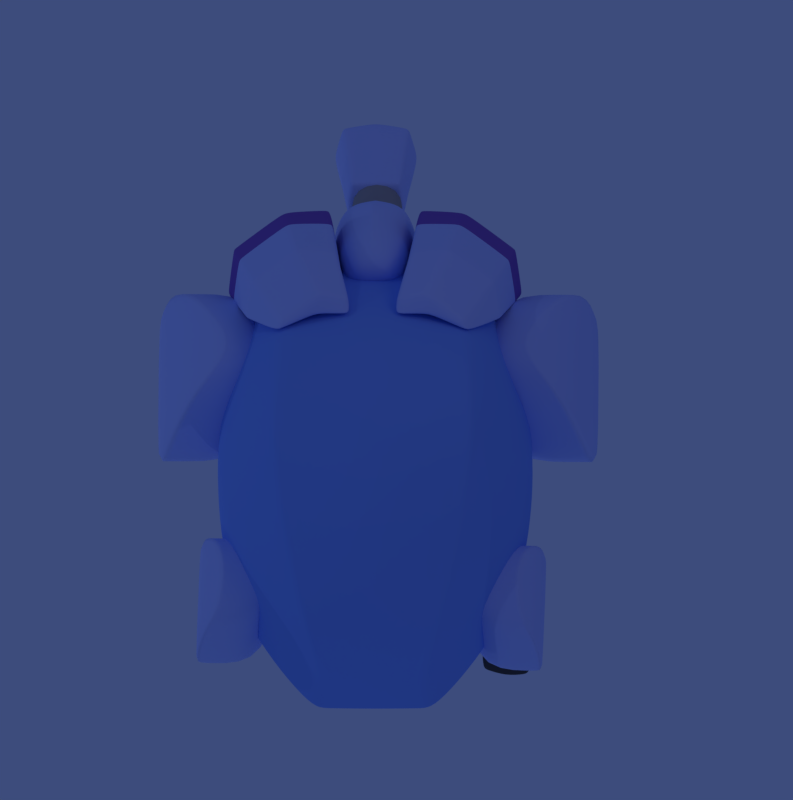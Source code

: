 # Source: sucker.blend  (saved by Blender 2.77.0; exported with 4.5.12 LTS)
import bpy
from mathutils import Matrix  # noqa: F401  (used for matrix-valued properties, if any)

bpy.ops.wm.read_factory_settings(use_empty=True)
scene = bpy.context.scene
scene.name = 'Scene'

# ---- collections
col_collection_1 = bpy.data.collections.new('Collection 1'); scene.collection.children.link(col_collection_1)

# ---- materials (node trees are filled in below, after node groups)
mat_bluepaint = bpy.data.materials.new('bluePaint')
mat_bluepaint.alpha_threshold = 0.0
mat_bluepaint.use_transparent_shadow = False
mat_bluepaint.diffuse_color = (0.2169, 0.3991, 0.9403, 1.0)
mat_bluepaint.roughness = 0.5
mat_bluepaint.specular_intensity = 0.03651
mat_material_005 = bpy.data.materials.new('Material.005')
mat_material_005.alpha_threshold = 0.0
mat_material_005.use_transparent_shadow = False
mat_material_005.diffuse_color = (0.0, 0.0, 0.0, 1.0)
mat_material_005.roughness = 0.5
mat_wheelcasings = bpy.data.materials.new('wheelCasings')
mat_wheelcasings.alpha_threshold = 0.0
mat_wheelcasings.use_transparent_shadow = False
mat_wheelcasings.diffuse_color = (0.4794, 0.5922, 1.0, 1.0)
mat_wheelcasings.roughness = 0.5
mat_wheelcasings.specular_intensity = 0.08421
mat_material = bpy.data.materials.new('Material')
mat_material.alpha_threshold = 0.0
mat_material.use_transparent_shadow = False
mat_material.diffuse_color = (0.3506, 0.3506, 0.3506, 1.0)
mat_material.roughness = 0.5
mat_eyelids = bpy.data.materials.new('eyelids')
mat_eyelids.alpha_threshold = 0.0
mat_eyelids.use_transparent_shadow = False
mat_eyelids.diffuse_color = (0.2225, 0.1218, 0.511, 1.0)
mat_eyelids.roughness = 0.5
mat_eyelids.specular_intensity = 0.4365
mat_rubber = bpy.data.materials.new('rubber')
mat_rubber.alpha_threshold = 0.0
mat_rubber.use_transparent_shadow = False
mat_rubber.diffuse_color = (0.07657, 0.07657, 0.07657, 1.0)
mat_rubber.roughness = 0.5

# ---- material node trees

# ---- world
world_world = bpy.data.worlds.new('World'); scene.world = world_world
world_world.color = (0.04667, 0.07227, 0.2016)
world_world.use_sun_shadow = False
world_world.sun_shadow_jitter_overblur = 0.0
world_world.cycles.sampling_method = 'MANUAL'
world_world.light_settings.ao_factor = 0.31

# ---- cameras
cam_camera = bpy.data.cameras.new('Camera')
cam_camera.clip_end = 100.0
cam_camera.lens = 35.0
cam_camera.sensor_width = 32.0
cam_camera.sensor_height = 18.0
cam_camera.ortho_scale = 7.314
cam_camera.dof.focus_distance = 0.0
cam_camera.dof.aperture_fstop = 128.0
cam_camera_002 = bpy.data.cameras.new('Camera.002')
cam_camera_002.type = 'ORTHO'
cam_camera_002.clip_end = 100.0
cam_camera_002.lens = 35.0
cam_camera_002.sensor_width = 32.0
cam_camera_002.sensor_height = 18.0
cam_camera_002.ortho_scale = 3.914
cam_camera_002.dof.focus_distance = 0.0
cam_camera_002.dof.aperture_fstop = 128.0

# ---- lights
light_lamp_003 = bpy.data.lights.new('Lamp.003', 'AREA')
light_lamp_003.color = (1.0, 0.7507, 0.5387)
light_lamp_003.transmission_factor = 0.0
light_lamp_003.cutoff_distance = 30.0
light_lamp_003.energy = 39.27
light_lamp_003.shadow_buffer_clip_start = 1.001
light_lamp_003.shadow_soft_size = 2.0
light_lamp_003.shadow_maximum_resolution = 0.006
light_lamp_003.use_absolute_resolution = True
light_lamp_003.shape = 'RECTANGLE'
light_lamp_003.size = 2.0
light_lamp_003.size_y = 3.0
light_point_014 = bpy.data.lights.new('Point.014', 'POINT')
light_point_014.color = (0.501, 0.6072, 1.0)
light_point_014.transmission_factor = 0.0
light_point_014.energy = 100.0
light_point_014.shadow_buffer_clip_start = 0.5
light_point_014.shadow_soft_size = 0.1
light_point_014.shadow_maximum_resolution = 0.006
light_point_014.use_absolute_resolution = True
light_point_015 = bpy.data.lights.new('Point.015', 'POINT')
light_point_015.color = (0.501, 0.6072, 1.0)
light_point_015.transmission_factor = 0.0
light_point_015.energy = 100.0
light_point_015.shadow_buffer_clip_start = 0.5
light_point_015.shadow_soft_size = 0.1
light_point_015.shadow_maximum_resolution = 0.006
light_point_015.use_absolute_resolution = True
light_point_016 = bpy.data.lights.new('Point.016', 'POINT')
light_point_016.color = (0.501, 0.6072, 1.0)
light_point_016.transmission_factor = 0.0
light_point_016.energy = 100.0
light_point_016.shadow_buffer_clip_start = 0.5
light_point_016.shadow_soft_size = 0.1
light_point_016.shadow_maximum_resolution = 0.006
light_point_016.use_absolute_resolution = True
light_point_017 = bpy.data.lights.new('Point.017', 'POINT')
light_point_017.color = (0.501, 0.6072, 1.0)
light_point_017.transmission_factor = 0.0
light_point_017.energy = 100.0
light_point_017.shadow_buffer_clip_start = 0.5
light_point_017.shadow_soft_size = 0.1
light_point_017.shadow_maximum_resolution = 0.006
light_point_017.use_absolute_resolution = True
light_point_018 = bpy.data.lights.new('Point.018', 'POINT')
light_point_018.color = (0.501, 0.6072, 1.0)
light_point_018.transmission_factor = 0.0
light_point_018.energy = 100.0
light_point_018.shadow_buffer_clip_start = 0.5
light_point_018.shadow_soft_size = 0.1
light_point_018.shadow_maximum_resolution = 0.006
light_point_018.use_absolute_resolution = True
light_point_013 = bpy.data.lights.new('Point.013', 'POINT')
light_point_013.color = (0.501, 0.6072, 1.0)
light_point_013.transmission_factor = 0.0
light_point_013.energy = 100.0
light_point_013.shadow_buffer_clip_start = 0.5
light_point_013.shadow_soft_size = 0.1
light_point_013.shadow_maximum_resolution = 0.006
light_point_013.use_absolute_resolution = True

# ---- meshes
me_cube = bpy.data.meshes.new('Cube')
me_cube.from_pydata([(0.8271, -0.6508, -0.3585), (-0.1962, -0.774, -0.3629), (0.7447, -0.5462, 0.2963), (-0.1775, -0.5187, 0.7457), (1.031, 0.0, -0.5308), (-0.1962, 0.0, -0.5679), (0.6643, 0.0, 0.5113), (-0.1775, 0.0, 0.8417), (-1.216, -0.3013, -0.4391), (-1.085, -0.3303, 0.05533), (-1.213, 0.0, -0.4358), (-1.085, 0.0, 0.09407), (0.2718, -0.774, -0.3354), (0.2357, -0.5146, 0.658), (0.2411, 0.0, 0.7994), (0.2718, 0.0, -0.5404), (-0.7246, 0.0, -0.5698), (-0.6354, 0.0, 0.6874), (-0.6354, -0.4581, 0.4552), (-0.7246, -0.6802, -0.3648), (0.7551, -0.6732, -0.1677), (-0.1712, -0.774, 0.04623), (-1.158, -0.2624, -0.2417), (-1.219, 0.0, -0.244), (0.259, -0.774, 0.046), (-0.6788, -0.6802, -0.1459), (1.035, -0.4634, -0.4056), (1.022, -0.5748, -0.09083), (1.068, 0.0, -0.5071), (1.187, 0.0, -0.05214), (1.008, -0.5843, -0.2949), (1.126, 0.0, -0.4141), (0.703, -0.5207, -0.4769), (0.8259, -0.3686, 0.2829), (-0.1962, -0.7447, -0.3708), (-0.1775, -0.4985, 0.7502), (-1.216, -0.2437, -0.441), (-1.085, -0.2716, 0.05533), (0.2411, -0.4244, 0.7161), (0.2718, -0.7447, -0.3433), (-0.7246, -0.6545, -0.3727), (-0.6354, -0.441, 0.4608), (-1.161, -0.2063, -0.2418), (1.048, -0.3601, -0.4557), (1.126, -0.3318, -0.08072), (1.156, -0.3703, -0.3294), (-1.214, 0.0, -0.4038), (0.2697, -0.774, -0.2718), (-0.717, -0.6802, -0.3284), (0.8189, -0.6462, -0.3296), (-0.192, -0.774, -0.2947), (-1.206, -0.2948, -0.4062), (1.077, 0.0, -0.4919), (1.033, -0.481, -0.3819), (1.059, -0.3618, -0.4433), (-1.207, -0.2375, -0.4078)], [], [(39, 12, 1, 34), (38, 35, 3, 13), (2, 20, 30, 27), (41, 17, 11, 37), (24, 13, 3, 21), (42, 37, 11, 23), (40, 19, 8, 36), (25, 18, 9, 22), (33, 38, 13, 2), (32, 0, 12, 39), (34, 1, 19, 40), (20, 2, 13, 24), (35, 7, 17, 41), (50, 21, 25, 48), (49, 20, 24, 47), (48, 25, 22, 51), (55, 42, 23, 46), (47, 24, 21, 50), (33, 2, 27, 44), (21, 3, 18, 25), (54, 45, 30, 53), (49, 0, 26, 53), (32, 4, 28, 43), (45, 44, 27, 30), (31, 29, 44, 45), (0, 32, 43, 26), (52, 31, 45, 54), (6, 33, 44, 29), (51, 22, 42, 55), (3, 35, 41, 18), (5, 34, 40, 16), (4, 32, 39, 15), (6, 14, 38, 33), (16, 40, 36, 10), (22, 9, 37, 42), (18, 41, 37, 9), (14, 7, 35, 38), (15, 39, 34, 5), (8, 51, 55, 36), (28, 52, 54, 43), (20, 49, 53, 30), (43, 54, 53, 26), (12, 47, 50, 1), (36, 55, 46, 10), (19, 48, 51, 8), (0, 49, 47, 12), (1, 50, 48, 19)])
me_cube.polygons.foreach_set('use_smooth', [True] * 47)
_k = {(2, 27): 0.83922, (26, 43): 0.83922, (27, 44): 0.37647, (30, 53): 0.83922, (27, 30): 0.83922, (28, 43): 0.83922, (29, 44): 0.37647, (32, 43): 0.27843, (36, 55): 0.03529, (35, 41): 0.27843, (34, 40): 0.27843, (32, 39): 0.27843, (33, 38): 0.27843, (37, 42): 0.27843, (37, 41): 0.27843, (35, 38): 0.27843, (34, 39): 0.27843, (42, 55): 0.03529}
me_cube.attributes.new('crease_edge', 'FLOAT', 'EDGE').data.foreach_set('value', [_k.get((min(e.vertices), max(e.vertices)), 0.0) for e in me_cube.edges])
me_cube.materials.append(mat_bluepaint)
me_cube.use_remesh_preserve_volume = False
me_cube.use_remesh_preserve_attributes = False
me_cube.use_mirror_vertex_groups = False
me_cube.update()
me_sphere = bpy.data.meshes.new('Sphere')
me_sphere.from_pydata([(9.335, -3.481, 0.5079), (9.147, -3.481, 0.451), (8.974, -3.481, 0.3586), (8.823, -3.481, 0.2342), (8.698, -3.481, 0.0827), (8.606, -3.481, -0.09018), (8.549, -3.481, -0.2778), (8.53, -3.481, -0.4729), (8.549, -3.481, -0.668), (8.606, -3.481, -0.8555), (8.698, -3.481, -1.028), (8.823, -3.481, -1.18), (8.974, -3.481, -1.304), (9.147, -3.481, -1.397), (9.335, -3.481, -1.454), (9.339, -3.443, 0.5079), (9.155, -3.406, 0.451), (8.985, -3.372, 0.3586), (8.836, -3.343, 0.2342), (8.714, -3.318, 0.0827), (8.624, -3.3, -0.09018), (8.568, -3.289, -0.2778), (8.549, -3.286, -0.4729), (8.568, -3.289, -0.668), (8.624, -3.3, -0.8555), (8.714, -3.318, -1.028), (8.836, -3.343, -1.18), (8.985, -3.372, -1.304), (9.155, -3.406, -1.397), (9.339, -3.443, -1.454), (9.35, -3.406, 0.5079), (9.176, -3.334, 0.451), (9.017, -3.268, 0.3586), (8.877, -3.21, 0.2342), (8.762, -3.162, 0.0827), (8.676, -3.127, -0.09018), (8.624, -3.105, -0.2778), (8.606, -3.098, -0.4729), (8.624, -3.105, -0.668), (8.676, -3.127, -0.8555), (8.762, -3.162, -1.028), (8.877, -3.21, -1.18), (9.017, -3.268, -1.304), (9.176, -3.334, -1.397), (9.35, -3.406, -1.454), (9.368, -3.372, 0.5079), (9.212, -3.268, 0.451), (9.068, -3.172, 0.3586), (8.942, -3.088, 0.2342), (8.839, -3.019, 0.0827), (8.762, -2.967, -0.09018), (8.714, -2.936, -0.2778), (8.698, -2.925, -0.4729), (8.714, -2.936, -0.668), (8.762, -2.967, -0.8555), (8.839, -3.019, -1.028), (8.942, -3.088, -1.18), (9.068, -3.172, -1.304), (9.212, -3.268, -1.397), (9.368, -3.372, -1.454), (9.392, -3.343, 0.5079), (9.259, -3.21, 0.451), (9.137, -3.088, 0.3586), (9.03, -2.981, 0.2342), (8.942, -2.893, 0.0827), (8.877, -2.827, -0.09018), (8.836, -2.787, -0.2778), (8.823, -2.774, -0.4729), (8.836, -2.787, -0.668), (8.877, -2.827, -0.8555), (8.942, -2.893, -1.028), (9.03, -2.981, -1.18), (9.137, -3.088, -1.304), (9.259, -3.21, -1.397), (9.392, -3.343, -1.454), (9.422, -3.318, 0.5079), (9.317, -3.162, 0.451), (9.221, -3.019, 0.3586), (9.137, -2.893, 0.2342), (9.068, -2.789, 0.0827), (9.017, -2.712, -0.09018), (8.985, -2.665, -0.2778), (8.974, -2.649, -0.4729), (8.985, -2.665, -0.668), (9.017, -2.712, -0.8555), (9.068, -2.789, -1.028), (9.137, -2.893, -1.18), (9.221, -3.019, -1.304), (9.317, -3.162, -1.397), (9.422, -3.318, -1.454), (9.455, -3.3, 0.5079), (9.383, -3.127, 0.451), (9.317, -2.967, 0.3586), (9.259, -2.827, 0.2342), (9.212, -2.712, 0.0827), (9.176, -2.627, -0.09018), (9.155, -2.575, -0.2778), (9.147, -2.557, -0.4729), (9.155, -2.575, -0.668), (9.176, -2.627, -0.8555), (9.212, -2.712, -1.028), (9.259, -2.827, -1.18), (9.317, -2.967, -1.304), (9.383, -3.127, -1.397), (9.455, -3.3, -1.454), (9.492, -3.289, 0.5079), (9.455, -3.105, 0.451), (9.422, -2.936, 0.3586), (9.392, -2.787, 0.2342), (9.368, -2.665, 0.0827), (9.35, -2.575, -0.09018), (9.339, -2.519, -0.2778), (9.335, -2.5, -0.4729), (9.339, -2.519, -0.668), (9.35, -2.575, -0.8555), (9.368, -2.665, -1.028), (9.392, -2.787, -1.18), (9.422, -2.936, -1.304), (9.455, -3.105, -1.397), (9.492, -3.289, -1.454), (9.53, -3.286, 0.5079), (9.53, -3.098, 0.451), (9.53, -2.925, 0.3586), (9.53, -2.774, 0.2342), (9.53, -2.649, 0.0827), (9.53, -2.557, -0.09018), (9.53, -2.5, -0.2778), (9.53, -2.481, -0.4729), (9.53, -2.5, -0.668), (9.53, -2.557, -0.8555), (9.53, -2.649, -1.028), (9.53, -2.774, -1.18), (9.53, -2.925, -1.304), (9.53, -3.098, -1.397), (9.53, -3.286, -1.454), (9.568, -3.289, 0.5079), (9.605, -3.105, 0.451), (9.638, -2.936, 0.3586), (9.668, -2.787, 0.2342), (9.692, -2.665, 0.0827), (9.71, -2.575, -0.09018), (9.721, -2.519, -0.2778), (9.725, -2.5, -0.4729), (9.721, -2.519, -0.668), (9.71, -2.575, -0.8555), (9.692, -2.665, -1.028), (9.668, -2.787, -1.18), (9.638, -2.936, -1.304), (9.605, -3.105, -1.397), (9.568, -3.289, -1.454), (9.605, -3.3, 0.5079), (9.676, -3.127, 0.451), (9.742, -2.967, 0.3586), (9.8, -2.827, 0.2342), (9.848, -2.712, 0.0827), (9.883, -2.627, -0.09018), (9.905, -2.575, -0.2778), (9.913, -2.557, -0.4729), (9.905, -2.575, -0.668), (9.883, -2.627, -0.8555), (9.848, -2.712, -1.028), (9.8, -2.827, -1.18), (9.742, -2.967, -1.304), (9.676, -3.127, -1.397), (9.605, -3.3, -1.454), (9.638, -3.318, 0.5079), (9.742, -3.162, 0.451), (9.839, -3.019, 0.3586), (9.923, -2.893, 0.2342), (9.992, -2.789, 0.0827), (10.04, -2.712, -0.09018), (10.07, -2.665, -0.2778), (10.09, -2.649, -0.4729), (10.07, -2.665, -0.668), (10.04, -2.712, -0.8555), (9.992, -2.789, -1.028), (9.923, -2.893, -1.18), (9.839, -3.019, -1.304), (9.742, -3.162, -1.397), (9.638, -3.318, -1.454), (9.668, -3.343, 0.5079), (9.8, -3.21, 0.451), (9.923, -3.088, 0.3586), (10.03, -2.981, 0.2342), (10.12, -2.893, 0.0827), (10.18, -2.827, -0.09018), (10.22, -2.787, -0.2778), (10.24, -2.774, -0.4729), (10.22, -2.787, -0.668), (10.18, -2.827, -0.8555), (10.12, -2.893, -1.028), (10.03, -2.981, -1.18), (9.923, -3.088, -1.304), (9.8, -3.21, -1.397), (9.668, -3.343, -1.454), (9.692, -3.372, 0.5079), (9.848, -3.268, 0.451), (9.992, -3.172, 0.3586), (10.12, -3.088, 0.2342), (10.22, -3.019, 0.0827), (10.3, -2.967, -0.09018), (10.35, -2.936, -0.2778), (10.36, -2.925, -0.4729), (10.35, -2.936, -0.668), (10.3, -2.967, -0.8555), (10.22, -3.019, -1.028), (10.12, -3.088, -1.18), (9.992, -3.172, -1.304), (9.848, -3.268, -1.397), (9.692, -3.372, -1.454), (9.71, -3.406, 0.5079), (9.883, -3.334, 0.451), (10.04, -3.268, 0.3586), (10.18, -3.21, 0.2342), (10.3, -3.162, 0.0827), (10.38, -3.127, -0.09018), (10.44, -3.105, -0.2778), (10.45, -3.098, -0.4729), (10.44, -3.105, -0.668), (10.38, -3.127, -0.8555), (10.3, -3.162, -1.028), (10.18, -3.21, -1.18), (10.04, -3.268, -1.304), (9.883, -3.334, -1.397), (9.71, -3.406, -1.454), (9.721, -3.443, 0.5079), (9.905, -3.406, 0.451), (10.07, -3.372, 0.3586), (10.22, -3.343, 0.2342), (10.35, -3.318, 0.0827), (10.44, -3.3, -0.09018), (10.49, -3.289, -0.2778), (10.51, -3.286, -0.4729), (10.49, -3.289, -0.668), (10.44, -3.3, -0.8555), (10.35, -3.318, -1.028), (10.22, -3.343, -1.18), (10.07, -3.372, -1.304), (9.905, -3.406, -1.397), (9.721, -3.443, -1.454), (9.725, -3.481, 0.5079), (9.913, -3.481, 0.451), (10.09, -3.481, 0.3586), (10.24, -3.481, 0.2342), (10.36, -3.481, 0.0827), (10.45, -3.481, -0.09018), (10.51, -3.481, -0.2778), (10.53, -3.481, -0.4729), (10.51, -3.481, -0.668), (10.45, -3.481, -0.8555), (10.36, -3.481, -1.028), (10.24, -3.481, -1.18), (10.09, -3.481, -1.304), (9.913, -3.481, -1.397), (9.725, -3.481, -1.454), (9.721, -3.519, 0.5079), (9.905, -3.555, 0.451), (10.07, -3.589, 0.3586), (10.22, -3.619, 0.2342), (10.35, -3.643, 0.0827), (10.44, -3.661, -0.09018), (10.49, -3.672, -0.2778), (10.51, -3.676, -0.4729), (10.49, -3.672, -0.668), (10.44, -3.661, -0.8555), (10.35, -3.643, -1.028), (10.22, -3.619, -1.18), (10.07, -3.589, -1.304), (9.905, -3.555, -1.397), (9.721, -3.519, -1.454), (9.71, -3.555, 0.5079), (9.883, -3.627, 0.451), (10.04, -3.693, 0.3586), (10.18, -3.751, 0.2342), (10.3, -3.799, 0.0827), (10.38, -3.834, -0.09018), (10.44, -3.856, -0.2778), (10.45, -3.863, -0.4729), (10.44, -3.856, -0.668), (10.38, -3.834, -0.8555), (10.3, -3.799, -1.028), (10.18, -3.751, -1.18), (10.04, -3.693, -1.304), (9.883, -3.627, -1.397), (9.71, -3.555, -1.454), (9.692, -3.589, 0.5079), (9.848, -3.693, 0.451), (9.992, -3.789, 0.3586), (10.12, -3.873, 0.2342), (10.22, -3.943, 0.0827), (10.3, -3.994, -0.09018), (10.35, -4.026, -0.2778), (10.36, -4.036, -0.4729), (10.35, -4.026, -0.668), (10.3, -3.994, -0.8555), (10.22, -3.943, -1.028), (10.12, -3.873, -1.18), (9.992, -3.789, -1.304), (9.848, -3.693, -1.397), (9.692, -3.589, -1.454), (9.668, -3.619, 0.5079), (9.8, -3.751, 0.451), (9.923, -3.873, 0.3586), (10.03, -3.981, 0.2342), (10.12, -4.069, 0.0827), (10.18, -4.134, -0.09018), (10.22, -4.174, -0.2778), (10.24, -4.188, -0.4729), (10.22, -4.174, -0.668), (10.18, -4.134, -0.8555), (10.12, -4.069, -1.028), (10.03, -3.981, -1.18), (9.923, -3.873, -1.304), (9.8, -3.751, -1.397), (9.668, -3.619, -1.454), (9.638, -3.643, 0.5079), (9.742, -3.799, 0.451), (9.839, -3.943, 0.3586), (9.923, -4.069, 0.2342), (9.992, -4.172, 0.0827), (10.04, -4.249, -0.09018), (10.07, -4.296, -0.2778), (10.09, -4.312, -0.4729), (10.07, -4.296, -0.668), (10.04, -4.249, -0.8555), (9.992, -4.172, -1.028), (9.923, -4.069, -1.18), (9.839, -3.943, -1.304), (9.742, -3.799, -1.397), (9.638, -3.643, -1.454), (9.53, -3.481, -1.473), (9.605, -3.661, 0.5079), (9.676, -3.834, 0.451), (9.742, -3.994, 0.3586), (9.8, -4.134, 0.2342), (9.848, -4.249, 0.0827), (9.883, -4.334, -0.09018), (9.905, -4.387, -0.2778), (9.913, -4.405, -0.4729), (9.905, -4.387, -0.668), (9.883, -4.334, -0.8555), (9.848, -4.249, -1.028), (9.8, -4.134, -1.18), (9.742, -3.994, -1.304), (9.676, -3.834, -1.397), (9.605, -3.661, -1.454), (9.568, -3.672, 0.5079), (9.605, -3.856, 0.451), (9.638, -4.026, 0.3586), (9.668, -4.174, 0.2342), (9.692, -4.296, 0.0827), (9.71, -4.387, -0.09018), (9.721, -4.443, -0.2778), (9.725, -4.461, -0.4729), (9.721, -4.443, -0.668), (9.71, -4.387, -0.8555), (9.692, -4.296, -1.028), (9.668, -4.174, -1.18), (9.638, -4.026, -1.304), (9.605, -3.856, -1.397), (9.568, -3.672, -1.454), (9.53, -3.676, 0.5079), (9.53, -3.863, 0.451), (9.53, -4.036, 0.3586), (9.53, -4.188, 0.2342), (9.53, -4.312, 0.0827), (9.53, -4.405, -0.09018), (9.53, -4.461, -0.2778), (9.53, -4.481, -0.4729), (9.53, -4.461, -0.668), (9.53, -4.405, -0.8555), (9.53, -4.312, -1.028), (9.53, -4.188, -1.18), (9.53, -4.036, -1.304), (9.53, -3.863, -1.397), (9.53, -3.676, -1.454), (9.492, -3.672, 0.5079), (9.455, -3.856, 0.451), (9.422, -4.026, 0.3586), (9.392, -4.174, 0.2342), (9.368, -4.296, 0.0827), (9.35, -4.387, -0.09018), (9.339, -4.443, -0.2778), (9.335, -4.461, -0.4729), (9.339, -4.443, -0.668), (9.35, -4.387, -0.8555), (9.368, -4.296, -1.028), (9.392, -4.174, -1.18), (9.422, -4.026, -1.304), (9.455, -3.856, -1.397), (9.492, -3.672, -1.454), (9.455, -3.661, 0.5079), (9.383, -3.834, 0.451), (9.317, -3.994, 0.3586), (9.259, -4.134, 0.2342), (9.212, -4.249, 0.0827), (9.176, -4.334, -0.09018), (9.155, -4.387, -0.2778), (9.147, -4.405, -0.4729), (9.155, -4.387, -0.668), (9.176, -4.334, -0.8555), (9.212, -4.249, -1.028), (9.259, -4.134, -1.18), (9.317, -3.994, -1.304), (9.383, -3.834, -1.397), (9.455, -3.661, -1.454), (9.422, -3.643, 0.5079), (9.317, -3.799, 0.451), (9.221, -3.943, 0.3586), (9.137, -4.069, 0.2342), (9.068, -4.172, 0.0827), (9.017, -4.249, -0.09018), (8.985, -4.296, -0.2778), (8.974, -4.312, -0.4729), (8.985, -4.296, -0.668), (9.017, -4.249, -0.8555), (9.068, -4.172, -1.028), (9.137, -4.069, -1.18), (9.221, -3.943, -1.304), (9.317, -3.799, -1.397), (9.422, -3.643, -1.454), (9.392, -3.619, 0.5079), (9.259, -3.751, 0.451), (9.137, -3.873, 0.3586), (9.03, -3.981, 0.2342), (8.942, -4.069, 0.0827), (8.877, -4.134, -0.09018), (8.836, -4.174, -0.2778), (8.823, -4.188, -0.4729), (8.836, -4.174, -0.668), (8.877, -4.134, -0.8555), (8.942, -4.069, -1.028), (9.03, -3.981, -1.18), (9.137, -3.873, -1.304), (9.259, -3.751, -1.397), (9.392, -3.619, -1.454), (9.368, -3.589, 0.5079), (9.212, -3.693, 0.451), (9.068, -3.789, 0.3586), (8.942, -3.873, 0.2342), (8.839, -3.943, 0.0827), (8.762, -3.994, -0.09018), (8.714, -4.026, -0.2778), (8.698, -4.036, -0.4729), (8.714, -4.026, -0.668), (8.762, -3.994, -0.8555), (8.839, -3.943, -1.028), (8.942, -3.873, -1.18), (9.068, -3.789, -1.304), (9.212, -3.693, -1.397), (9.368, -3.589, -1.454), (9.53, -3.481, 0.5271), (9.35, -3.555, 0.5079), (9.176, -3.627, 0.451), (9.017, -3.693, 0.3586), (8.877, -3.751, 0.2342), (8.762, -3.799, 0.0827), (8.676, -3.834, -0.09018), (8.624, -3.856, -0.2778), (8.606, -3.863, -0.4729), (8.624, -3.856, -0.668), (8.676, -3.834, -0.8555), (8.762, -3.799, -1.028), (8.877, -3.751, -1.18), (9.017, -3.693, -1.304), (9.176, -3.627, -1.397), (9.35, -3.555, -1.454), (9.339, -3.519, 0.5079), (9.155, -3.555, 0.451), (8.985, -3.589, 0.3586), (8.836, -3.619, 0.2342), (8.714, -3.643, 0.0827), (8.624, -3.661, -0.09018), (8.568, -3.672, -0.2778), (8.549, -3.676, -0.4729), (8.568, -3.672, -0.668), (8.624, -3.661, -0.8555), (8.714, -3.643, -1.028), (8.836, -3.619, -1.18), (8.985, -3.589, -1.304), (9.155, -3.555, -1.397), (9.339, -3.519, -1.454)], [], [(4, 3, 18, 19), (12, 11, 26, 27), (5, 4, 19, 20), (13, 12, 27, 28), (6, 5, 20, 21), (14, 13, 28, 29), (7, 6, 21, 22), (0, 451, 15), (330, 14, 29), (8, 7, 22, 23), (1, 0, 15, 16), (9, 8, 23, 24), (2, 1, 16, 17), (10, 9, 24, 25), (3, 2, 17, 18), (11, 10, 25, 26), (25, 24, 39, 40), (18, 17, 32, 33), (26, 25, 40, 41), (19, 18, 33, 34), (27, 26, 41, 42), (20, 19, 34, 35), (28, 27, 42, 43), (21, 20, 35, 36), (29, 28, 43, 44), (22, 21, 36, 37), (15, 451, 30), (330, 29, 44), (23, 22, 37, 38), (16, 15, 30, 31), (24, 23, 38, 39), (17, 16, 31, 32), (44, 43, 58, 59), (37, 36, 51, 52), (30, 451, 45), (330, 44, 59), (38, 37, 52, 53), (31, 30, 45, 46), (39, 38, 53, 54), (32, 31, 46, 47), (40, 39, 54, 55), (33, 32, 47, 48), (41, 40, 55, 56), (34, 33, 48, 49), (42, 41, 56, 57), (35, 34, 49, 50), (43, 42, 57, 58), (36, 35, 50, 51), (56, 55, 70, 71), (49, 48, 63, 64), (57, 56, 71, 72), (50, 49, 64, 65), (58, 57, 72, 73), (51, 50, 65, 66), (59, 58, 73, 74), (52, 51, 66, 67), (45, 451, 60), (330, 59, 74), (53, 52, 67, 68), (46, 45, 60, 61), (54, 53, 68, 69), (47, 46, 61, 62), (55, 54, 69, 70), (48, 47, 62, 63), (60, 451, 75), (330, 74, 89), (68, 67, 82, 83), (61, 60, 75, 76), (69, 68, 83, 84), (62, 61, 76, 77), (70, 69, 84, 85), (63, 62, 77, 78), (71, 70, 85, 86), (64, 63, 78, 79), (72, 71, 86, 87), (65, 64, 79, 80), (73, 72, 87, 88), (66, 65, 80, 81), (74, 73, 88, 89), (67, 66, 81, 82), (79, 78, 93, 94), (87, 86, 101, 102), (80, 79, 94, 95), (88, 87, 102, 103), (81, 80, 95, 96), (89, 88, 103, 104), (82, 81, 96, 97), (75, 451, 90), (330, 89, 104), (83, 82, 97, 98), (76, 75, 90, 91), (84, 83, 98, 99), (77, 76, 91, 92), (85, 84, 99, 100), (78, 77, 92, 93), (86, 85, 100, 101), (98, 97, 112, 113), (91, 90, 105, 106), (99, 98, 113, 114), (92, 91, 106, 107), (100, 99, 114, 115), (93, 92, 107, 108), (101, 100, 115, 116), (94, 93, 108, 109), (102, 101, 116, 117), (95, 94, 109, 110), (103, 102, 117, 118), (96, 95, 110, 111), (104, 103, 118, 119), (97, 96, 111, 112), (90, 451, 105), (330, 104, 119), (117, 116, 131, 132), (110, 109, 124, 125), (118, 117, 132, 133), (111, 110, 125, 126), (119, 118, 133, 134), (112, 111, 126, 127), (105, 451, 120), (330, 119, 134), (113, 112, 127, 128), (106, 105, 120, 121), (114, 113, 128, 129), (107, 106, 121, 122), (115, 114, 129, 130), (108, 107, 122, 123), (116, 115, 130, 131), (109, 108, 123, 124), (121, 120, 135, 136), (129, 128, 143, 144), (122, 121, 136, 137), (130, 129, 144, 145), (123, 122, 137, 138), (131, 130, 145, 146), (124, 123, 138, 139), (132, 131, 146, 147), (125, 124, 139, 140), (133, 132, 147, 148), (126, 125, 140, 141), (134, 133, 148, 149), (127, 126, 141, 142), (120, 451, 135), (330, 134, 149), (128, 127, 142, 143), (140, 139, 154, 155), (148, 147, 162, 163), (141, 140, 155, 156), (149, 148, 163, 164), (142, 141, 156, 157), (135, 451, 150), (330, 149, 164), (143, 142, 157, 158), (136, 135, 150, 151), (144, 143, 158, 159), (137, 136, 151, 152), (145, 144, 159, 160), (138, 137, 152, 153), (146, 145, 160, 161), (139, 138, 153, 154), (147, 146, 161, 162), (159, 158, 173, 174), (152, 151, 166, 167), (160, 159, 174, 175), (153, 152, 167, 168), (161, 160, 175, 176), (154, 153, 168, 169), (162, 161, 176, 177), (155, 154, 169, 170), (163, 162, 177, 178), (156, 155, 170, 171), (164, 163, 178, 179), (157, 156, 171, 172), (150, 451, 165), (330, 164, 179), (158, 157, 172, 173), (151, 150, 165, 166), (178, 177, 192, 193), (171, 170, 185, 186), (179, 178, 193, 194), (172, 171, 186, 187), (165, 451, 180), (330, 179, 194), (173, 172, 187, 188), (166, 165, 180, 181), (174, 173, 188, 189), (167, 166, 181, 182), (175, 174, 189, 190), (168, 167, 182, 183), (176, 175, 190, 191), (169, 168, 183, 184), (177, 176, 191, 192), (170, 169, 184, 185), (190, 189, 204, 205), (183, 182, 197, 198), (191, 190, 205, 206), (184, 183, 198, 199), (192, 191, 206, 207), (185, 184, 199, 200), (193, 192, 207, 208), (186, 185, 200, 201), (194, 193, 208, 209), (187, 186, 201, 202), (180, 451, 195), (330, 194, 209), (188, 187, 202, 203), (181, 180, 195, 196), (189, 188, 203, 204), (182, 181, 196, 197), (209, 208, 223, 224), (202, 201, 216, 217), (195, 451, 210), (330, 209, 224), (203, 202, 217, 218), (196, 195, 210, 211), (204, 203, 218, 219), (197, 196, 211, 212), (205, 204, 219, 220), (198, 197, 212, 213), (206, 205, 220, 221), (199, 198, 213, 214), (207, 206, 221, 222), (200, 199, 214, 215), (208, 207, 222, 223), (201, 200, 215, 216), (213, 212, 227, 228), (221, 220, 235, 236), (214, 213, 228, 229), (222, 221, 236, 237), (215, 214, 229, 230), (223, 222, 237, 238), (216, 215, 230, 231), (224, 223, 238, 239), (217, 216, 231, 232), (210, 451, 225), (330, 224, 239), (218, 217, 232, 233), (211, 210, 225, 226), (219, 218, 233, 234), (212, 211, 226, 227), (220, 219, 234, 235), (232, 231, 246, 247), (225, 451, 240), (330, 239, 254), (233, 232, 247, 248), (226, 225, 240, 241), (234, 233, 248, 249), (227, 226, 241, 242), (235, 234, 249, 250), (228, 227, 242, 243), (236, 235, 250, 251), (229, 228, 243, 244), (237, 236, 251, 252), (230, 229, 244, 245), (238, 237, 252, 253), (231, 230, 245, 246), (239, 238, 253, 254), (251, 250, 265, 266), (244, 243, 258, 259), (252, 251, 266, 267), (245, 244, 259, 260), (253, 252, 267, 268), (246, 245, 260, 261), (254, 253, 268, 269), (247, 246, 261, 262), (240, 451, 255), (330, 254, 269), (248, 247, 262, 263), (241, 240, 255, 256), (249, 248, 263, 264), (242, 241, 256, 257), (250, 249, 264, 265), (243, 242, 257, 258), (255, 451, 270), (330, 269, 284), (263, 262, 277, 278), (256, 255, 270, 271), (264, 263, 278, 279), (257, 256, 271, 272), (265, 264, 279, 280), (258, 257, 272, 273), (266, 265, 280, 281), (259, 258, 273, 274), (267, 266, 281, 282), (260, 259, 274, 275), (268, 267, 282, 283), (261, 260, 275, 276), (269, 268, 283, 284), (262, 261, 276, 277), (274, 273, 288, 289), (282, 281, 296, 297), (275, 274, 289, 290), (283, 282, 297, 298), (276, 275, 290, 291), (284, 283, 298, 299), (277, 276, 291, 292), (270, 451, 285), (330, 284, 299), (278, 277, 292, 293), (271, 270, 285, 286), (279, 278, 293, 294), (272, 271, 286, 287), (280, 279, 294, 295), (273, 272, 287, 288), (281, 280, 295, 296), (293, 292, 307, 308), (286, 285, 300, 301), (294, 293, 308, 309), (287, 286, 301, 302), (295, 294, 309, 310), (288, 287, 302, 303), (296, 295, 310, 311), (289, 288, 303, 304), (297, 296, 311, 312), (290, 289, 304, 305), (298, 297, 312, 313), (291, 290, 305, 306), (299, 298, 313, 314), (292, 291, 306, 307), (285, 451, 300), (330, 299, 314), (312, 311, 326, 327), (305, 304, 319, 320), (313, 312, 327, 328), (306, 305, 320, 321), (314, 313, 328, 329), (307, 306, 321, 322), (300, 451, 315), (330, 314, 329), (308, 307, 322, 323), (301, 300, 315, 316), (309, 308, 323, 324), (302, 301, 316, 317), (310, 309, 324, 325), (303, 302, 317, 318), (311, 310, 325, 326), (304, 303, 318, 319), (324, 323, 339, 340), (317, 316, 332, 333), (325, 324, 340, 341), (318, 317, 333, 334), (326, 325, 341, 342), (319, 318, 334, 335), (327, 326, 342, 343), (320, 319, 335, 336), (328, 327, 343, 344), (321, 320, 336, 337), (329, 328, 344, 345), (322, 321, 337, 338), (315, 451, 331), (330, 329, 345), (323, 322, 338, 339), (316, 315, 331, 332), (344, 343, 358, 359), (337, 336, 351, 352), (345, 344, 359, 360), (338, 337, 352, 353), (331, 451, 346), (330, 345, 360), (339, 338, 353, 354), (332, 331, 346, 347), (340, 339, 354, 355), (333, 332, 347, 348), (341, 340, 355, 356), (334, 333, 348, 349), (342, 341, 356, 357), (335, 334, 349, 350), (343, 342, 357, 358), (336, 335, 350, 351), (348, 347, 362, 363), (356, 355, 370, 371), (349, 348, 363, 364), (357, 356, 371, 372), (350, 349, 364, 365), (358, 357, 372, 373), (351, 350, 365, 366), (359, 358, 373, 374), (352, 351, 366, 367), (360, 359, 374, 375), (353, 352, 367, 368), (346, 451, 361), (330, 360, 375), (354, 353, 368, 369), (347, 346, 361, 362), (355, 354, 369, 370), (367, 366, 381, 382), (375, 374, 389, 390), (368, 367, 382, 383), (361, 451, 376), (330, 375, 390), (369, 368, 383, 384), (362, 361, 376, 377), (370, 369, 384, 385), (363, 362, 377, 378), (371, 370, 385, 386), (364, 363, 378, 379), (372, 371, 386, 387), (365, 364, 379, 380), (373, 372, 387, 388), (366, 365, 380, 381), (374, 373, 388, 389), (386, 385, 400, 401), (379, 378, 393, 394), (387, 386, 401, 402), (380, 379, 394, 395), (388, 387, 402, 403), (381, 380, 395, 396), (389, 388, 403, 404), (382, 381, 396, 397), (390, 389, 404, 405), (383, 382, 397, 398), (376, 451, 391), (330, 390, 405), (384, 383, 398, 399), (377, 376, 391, 392), (385, 384, 399, 400), (378, 377, 392, 393), (405, 404, 419, 420), (398, 397, 412, 413), (391, 451, 406), (330, 405, 420), (399, 398, 413, 414), (392, 391, 406, 407), (400, 399, 414, 415), (393, 392, 407, 408), (401, 400, 415, 416), (394, 393, 408, 409), (402, 401, 416, 417), (395, 394, 409, 410), (403, 402, 417, 418), (396, 395, 410, 411), (404, 403, 418, 419), (397, 396, 411, 412), (409, 408, 423, 424), (417, 416, 431, 432), (410, 409, 424, 425), (418, 417, 432, 433), (411, 410, 425, 426), (419, 418, 433, 434), (412, 411, 426, 427), (420, 419, 434, 435), (413, 412, 427, 428), (406, 451, 421), (330, 420, 435), (414, 413, 428, 429), (407, 406, 421, 422), (415, 414, 429, 430), (408, 407, 422, 423), (416, 415, 430, 431), (428, 427, 442, 443), (421, 451, 436), (330, 435, 450), (429, 428, 443, 444), (422, 421, 436, 437), (430, 429, 444, 445), (423, 422, 437, 438), (431, 430, 445, 446), (424, 423, 438, 439), (432, 431, 446, 447), (425, 424, 439, 440), (433, 432, 447, 448), (426, 425, 440, 441), (434, 433, 448, 449), (427, 426, 441, 442), (435, 434, 449, 450), (447, 446, 462, 463), (440, 439, 455, 456), (448, 447, 463, 464), (441, 440, 456, 457), (449, 448, 464, 465), (442, 441, 457, 458), (450, 449, 465, 466), (443, 442, 458, 459), (436, 451, 452), (330, 450, 466), (444, 443, 459, 460), (437, 436, 452, 453), (445, 444, 460, 461), (438, 437, 453, 454), (446, 445, 461, 462), (439, 438, 454, 455), (330, 466, 481), (460, 459, 474, 475), (453, 452, 467, 468), (461, 460, 475, 476), (454, 453, 468, 469), (462, 461, 476, 477), (455, 454, 469, 470), (463, 462, 477, 478), (456, 455, 470, 471), (464, 463, 478, 479), (457, 456, 471, 472), (465, 464, 479, 480), (458, 457, 472, 473), (466, 465, 480, 481), (459, 458, 473, 474), (452, 451, 467), (479, 478, 11, 12), (472, 471, 4, 5), (480, 479, 12, 13), (473, 472, 5, 6), (481, 480, 13, 14), (474, 473, 6, 7), (467, 451, 0), (330, 481, 14), (475, 474, 7, 8), (468, 467, 0, 1), (476, 475, 8, 9), (469, 468, 1, 2), (477, 476, 9, 10), (470, 469, 2, 3), (478, 477, 10, 11), (471, 470, 3, 4)])
me_sphere.polygons.foreach_set('use_smooth', [True] * 512)
me_sphere.materials.append(mat_material_005)
me_sphere.use_remesh_preserve_volume = False
me_sphere.use_remesh_preserve_attributes = False
me_sphere.use_mirror_vertex_groups = False
me_sphere.update()
me_cube_010 = bpy.data.meshes.new('Cube.010')
me_cube_010.from_pydata([(-2.274, 0.1226, 0.02626), (-0.6882, 1.058, 0.06942), (0.8793, 0.009432, 0.04568), (-0.6882, -1.085, 0.06942), (-0.6882, -0.01601, -0.9164), (-0.6882, -0.01601, 1.052), (-2.225, -1.348, 0.0905), (-2.225, -0.03625, 1.294), (-2.225, 1.285, 0.0905), (-2.225, -0.03625, -1.124), (-0.6882, 0.8867, 0.9721), (0.8551, 0.9013, 0.04857), (-0.6882, 0.8867, -0.8333), (0.8551, 0.004015, 0.8747), (0.8551, -0.8928, 0.04857), (0.8551, 0.004015, -0.7735), (-0.6882, -0.9187, 0.9721), (-0.6882, -0.9187, -0.8333), (-2.167, -1.081, -0.9651), (-2.167, -1.081, 1.135), (-2.167, 1.019, -0.9651), (-2.167, 1.019, 1.135), (0.8362, -0.7863, -0.7326), (0.8362, -0.7863, 0.8391), (0.8362, 0.7853, -0.7326), (0.8362, 0.7853, 0.8391)], [], [(0, 6, 19, 7), (0, 7, 21, 8), (0, 8, 20, 9), (0, 9, 18, 6), (1, 8, 21, 10), (1, 10, 25, 11), (1, 11, 24, 12), (1, 12, 20, 8), (2, 11, 25, 13), (2, 13, 23, 14), (2, 14, 22, 15), (2, 15, 24, 11), (3, 14, 23, 16), (3, 16, 19, 6), (3, 6, 18, 17), (3, 17, 22, 14), (4, 17, 18, 9), (4, 9, 20, 12), (4, 12, 24, 15), (4, 15, 22, 17), (5, 16, 23, 13), (5, 13, 25, 10), (5, 10, 21, 7), (5, 7, 19, 16)])
me_cube_010.materials.append(mat_wheelcasings)
me_cube_010.use_remesh_preserve_volume = False
me_cube_010.use_remesh_preserve_attributes = False
me_cube_010.use_mirror_vertex_groups = False
me_cube_010.update()
me_cube_009 = bpy.data.meshes.new('Cube.009')
me_cube_009.from_pydata([(-1.025, -1.143, -1.712), (-0.785, -1.143, 0.7165), (-1.025, 1.143, -1.712), (-0.785, 1.143, 0.7165), (1.261, -1.143, -1.712), (1.501, -1.143, 0.7165), (1.261, 1.143, -1.712), (1.501, 1.143, 0.7165), (-0.8309, 0.9523, -3.613), (-0.8309, -0.9523, -3.613), (1.074, 0.9523, -3.613), (1.074, -0.9523, -3.613), (-0.4869, 0.9523, -5.378), (-0.4869, -0.9523, -5.378), (1.291, 0.9523, -4.695), (1.291, -0.9523, -4.695)], [], [(1, 3, 2, 0), (3, 7, 6, 2), (7, 5, 4, 6), (5, 1, 0, 4), (0, 2, 8, 9), (5, 7, 3, 1), (10, 11, 15, 14), (2, 6, 10, 8), (4, 0, 9, 11), (6, 4, 11, 10), (13, 12, 14, 15), (9, 8, 12, 13), (11, 9, 13, 15), (8, 10, 14, 12)])
me_cube_009.polygons.foreach_set('use_smooth', [True] * 14)
me_cube_009.materials.append(mat_material)
me_cube_009.use_remesh_preserve_volume = False
me_cube_009.use_remesh_preserve_attributes = False
me_cube_009.use_mirror_vertex_groups = False
me_cube_009.update()
me_cube_008 = bpy.data.meshes.new('Cube.008')
me_cube_008.from_pydata([(-0.7426, -1.029, -0.5408), (0.7236, -0.741, 3.218), (1.355, -1.042, -0.693), (1.952, -0.741, 3.218), (-0.6704, -1.157, -0.1234), (1.541, -1.109, -0.1349), (-0.6584, -1.248, 0.5157), (1.672, -1.209, 0.5065), (1.407, -1.06, -0.5372), (-0.7224, -1.065, -0.4242), (-0.8601, 0.0, -0.6646), (1.952, 0.0, 3.218), (-0.6704, 0.0, -0.1234), (-0.6584, 0.0, 0.5157), (0.7236, 0.0, 3.218), (1.488, 0.0, -0.6507), (1.931, 0.0, 0.1107), (2.198, 0.0, 0.8295), (-0.8071, 0.0, -0.5135), (1.612, 0.0, -0.4381)], [], [(19, 8, 2, 15), (8, 9, 0, 2), (7, 6, 4, 5), (17, 7, 5, 16), (11, 3, 7, 17), (3, 1, 6, 7), (5, 4, 9, 8), (16, 5, 8, 19), (4, 12, 18, 9), (9, 18, 10, 0), (0, 10, 15, 2), (3, 11, 14, 1), (6, 13, 12, 4), (1, 14, 13, 6)])
me_cube_008.polygons.foreach_set('use_smooth', [True] * 14)
me_cube_008.materials.append(mat_wheelcasings)
me_cube_008.use_remesh_preserve_volume = False
me_cube_008.use_remesh_preserve_attributes = False
me_cube_008.use_mirror_vertex_groups = False
me_cube_008.update()
me_cube_007 = bpy.data.meshes.new('Cube.007')
me_cube_007.from_pydata([(-3.841, -1.964, -2.096), (-3.723, -1.822, -1.549), (-3.665, -0.4297, -1.321), (-3.206, -0.4452, -0.665), (4.064, -2.999, -2.972), (3.192, -2.867, -0.5484), (4.215, -0.7327, -1.422), (3.624, -0.8825, 1.166), (-0.8369, -0.7241, 0.6468), (-1.283, -0.5455, -1.295), (-1.085, -2.44, -0.5918), (-1.26, -2.574, -2.361), (-3.479, -1.102, -0.3532), (-3.656, -1.102, -1.297), (3.392, -1.84, 1.133), (4.192, -1.84, -1.718), (-0.9775, -1.548, 0.8521), (-1.219, -1.533, -1.349), (2.089, -0.828, 0.9874), (2.233, -2.853, -2.762), (2.324, -0.6683, -1.378), (1.721, -2.72, -0.5633), (1.889, -1.739, 1.037), (2.331, -1.734, -1.591)], [], [(12, 3, 2, 13), (18, 7, 6, 20), (14, 5, 4, 15), (10, 1, 0, 11), (23, 20, 6, 15), (16, 8, 3, 12), (22, 18, 8, 16), (13, 2, 9, 17), (21, 10, 11, 19), (3, 8, 9, 2), (0, 13, 17, 11), (21, 22, 16, 10), (10, 16, 12, 1), (19, 23, 15, 4), (7, 14, 15, 6), (1, 12, 13, 0), (11, 17, 23, 19), (5, 14, 22, 21), (5, 21, 19, 4), (14, 7, 18, 22), (17, 9, 20, 23), (8, 18, 20, 9)])
me_cube_007.polygons.foreach_set('use_smooth', [True] * 22)
me_cube_007.polygons.foreach_set('material_index', [1, 0, 0, 1, 0, 1, 1, 1, 1, 1, 1, 1, 1, 0, 0, 1, 1, 0, 0, 0, 1, 1])
me_cube_007.materials.append(mat_eyelids)
me_cube_007.materials.append(mat_wheelcasings)
me_cube_007.use_remesh_preserve_volume = False
me_cube_007.use_remesh_preserve_attributes = False
me_cube_007.use_mirror_vertex_groups = False
me_cube_007.update()
me_cube_005 = bpy.data.meshes.new('Cube.005')
me_cube_005.from_pydata([(-3.093, -4.051, -1.901), (-2.246, -3.323, -1.901), (-1.399, -4.051, -1.901), (-2.246, -4.783, -1.901), (-2.246, -4.051, -2.748), (-2.246, -4.051, -1.054), (-2.996, -4.75, -1.901), (-2.881, -4.051, -1.266), (-2.996, -3.353, -1.901), (-2.881, -4.051, -2.536), (-2.246, -3.353, -1.151), (-1.496, -3.353, -1.901), (-2.246, -3.353, -2.651), (-1.611, -4.051, -1.266), (-1.496, -4.75, -1.901), (-1.611, -4.051, -2.536), (-2.246, -4.75, -1.151), (-2.246, -4.75, -2.651), (-2.801, -4.725, -2.456), (-2.801, -4.725, -1.345), (-2.801, -3.376, -2.456), (-2.801, -3.376, -1.345), (-1.69, -4.725, -2.456), (-1.69, -4.725, -1.345), (-1.69, -3.376, -2.456), (-1.69, -3.376, -1.345), (-3.041, -4.623, -1.901), (-1.45, -4.623, -1.901), (-2.246, -4.623, -2.696), (-2.246, -4.623, -1.105), (-2.837, -4.602, -1.31), (-2.837, -4.602, -2.492), (-1.655, -4.602, -1.31), (-1.655, -4.602, -2.492), (-3.017, -3.508, -1.901), (-1.474, -3.508, -1.901), (-2.246, -3.508, -2.672), (-2.246, -3.508, -1.129), (-2.819, -3.526, -1.328), (-2.819, -3.526, -2.474), (-1.672, -3.526, -1.328), (-1.672, -3.526, -2.474)], [], [(26, 6, 19, 30), (34, 38, 21, 8), (34, 8, 20, 39), (26, 31, 18, 6), (1, 8, 21, 10), (1, 10, 25, 11), (1, 11, 24, 12), (1, 12, 20, 8), (35, 11, 25, 40), (27, 32, 23, 14), (27, 14, 22, 33), (35, 41, 24, 11), (3, 14, 23, 16), (3, 16, 19, 6), (3, 6, 18, 17), (3, 17, 22, 14), (28, 17, 18, 31), (36, 39, 20, 12), (36, 12, 24, 41), (28, 33, 22, 17), (29, 16, 23, 32), (37, 40, 25, 10), (37, 10, 21, 38), (29, 30, 19, 16), (5, 7, 30, 29), (5, 29, 32, 13), (4, 15, 33, 28), (4, 28, 31, 9), (2, 27, 33, 15), (2, 13, 32, 27), (0, 9, 31, 26), (0, 26, 30, 7), (5, 37, 38, 7), (5, 13, 40, 37), (4, 36, 41, 15), (4, 9, 39, 36), (2, 15, 41, 35), (2, 35, 40, 13), (0, 34, 39, 9), (0, 7, 38, 34)])
me_cube_005.polygons.foreach_set('use_smooth', [True] * 40)
me_cube_005.materials.append(mat_rubber)
me_cube_005.use_remesh_preserve_volume = False
me_cube_005.use_remesh_preserve_attributes = False
me_cube_005.use_mirror_vertex_groups = False
me_cube_005.update()
me_cube_004 = bpy.data.meshes.new('Cube.004')
me_cube_004.from_pydata([(-4.668, -4.283, -1.274), (-4.23, -3.744, -0.5764), (-4.668, -2.47, -1.274), (-4.23, -2.47, -0.5764), (-1.899, -4.283, -1.099), (-2.703, -3.744, -0.2593), (-1.899, -2.47, -1.099), (-2.703, -2.47, -0.2593), (-4.931, -4.47, -2.256), (-4.931, -2.47, -2.256), (-1.605, -4.47, -2.424), (-1.605, -2.47, -2.424), (-4.981, -4.347, -2.79), (-4.981, -2.47, -2.79), (-1.876, -4.347, -2.899), (-1.876, -2.47, -2.899), (-4.23, -3.614, -0.5764), (-4.668, -4.099, -1.274), (-2.703, -3.614, -0.2593), (-1.899, -4.099, -1.099), (-4.931, -4.266, -2.256), (-1.605, -4.266, -2.424), (-4.981, -4.156, -2.79), (-1.876, -4.156, -2.899)], [], [(16, 3, 2, 17), (3, 7, 6, 2), (18, 5, 4, 19), (5, 1, 0, 4), (4, 0, 8, 10), (18, 7, 3, 16), (21, 10, 14, 23), (19, 4, 10, 21), (17, 2, 9, 20), (2, 6, 11, 9), (22, 13, 15, 23), (20, 9, 13, 22), (10, 8, 12, 14), (9, 11, 15, 13), (8, 20, 22, 12), (12, 22, 23, 14), (0, 17, 20, 8), (6, 19, 21, 11), (11, 21, 23, 15), (5, 18, 16, 1), (7, 18, 19, 6), (1, 16, 17, 0)])
me_cube_004.polygons.foreach_set('use_smooth', [True] * 22)
_k = {(0, 1): 0.46667, (4, 5): 0.46667, (1, 5): 0.46667, (0, 8): 0.46667, (4, 10): 0.46667, (10, 14): 0.46667, (8, 12): 0.46667}
me_cube_004.attributes.new('crease_edge', 'FLOAT', 'EDGE').data.foreach_set('value', [_k.get((min(e.vertices), max(e.vertices)), 0.0) for e in me_cube_004.edges])
me_cube_004.materials.append(mat_wheelcasings)
me_cube_004.use_remesh_preserve_volume = False
me_cube_004.use_remesh_preserve_attributes = False
me_cube_004.use_mirror_vertex_groups = False
me_cube_004.update()
me_cube_003 = bpy.data.meshes.new('Cube.003')
me_cube_003.from_pydata([(-3.179, -3.617, -1.084), (-2.332, -2.888, -1.084), (-1.485, -3.617, -1.084), (-2.332, -4.349, -1.084), (-2.332, -3.617, -1.931), (-2.332, -3.617, -0.2372), (-3.082, -4.316, -1.084), (-2.967, -3.617, -0.4489), (-3.082, -2.918, -1.084), (-2.967, -3.617, -1.719), (-2.332, -2.918, -0.334), (-1.582, -2.918, -1.084), (-2.332, -2.918, -1.834), (-1.697, -3.617, -0.4489), (-1.582, -4.316, -1.084), (-1.697, -3.617, -1.719), (-2.332, -4.316, -0.334), (-2.332, -4.316, -1.834), (-2.888, -4.29, -1.64), (-2.888, -4.29, -0.5285), (-2.888, -2.942, -1.64), (-2.888, -2.942, -0.5285), (-1.776, -4.29, -1.64), (-1.776, -4.29, -0.5285), (-1.776, -2.942, -1.64), (-1.776, -2.942, -0.5285), (-3.127, -4.189, -1.084), (-1.537, -4.189, -1.084), (-2.332, -4.189, -1.88), (-2.332, -4.189, -0.2886), (-2.923, -4.168, -0.4931), (-2.923, -4.168, -1.675), (-1.741, -4.168, -0.4931), (-1.741, -4.168, -1.675), (-3.103, -3.073, -1.084), (-1.561, -3.073, -1.084), (-2.332, -3.073, -1.856), (-2.332, -3.073, -0.3126), (-2.905, -3.091, -0.5109), (-2.905, -3.091, -1.657), (-1.759, -3.091, -0.5109), (-1.759, -3.091, -1.657)], [], [(26, 6, 19, 30), (34, 38, 21, 8), (34, 8, 20, 39), (26, 31, 18, 6), (1, 8, 21, 10), (1, 10, 25, 11), (1, 11, 24, 12), (1, 12, 20, 8), (35, 11, 25, 40), (27, 32, 23, 14), (27, 14, 22, 33), (35, 41, 24, 11), (3, 14, 23, 16), (3, 16, 19, 6), (3, 6, 18, 17), (3, 17, 22, 14), (28, 17, 18, 31), (36, 39, 20, 12), (36, 12, 24, 41), (28, 33, 22, 17), (29, 16, 23, 32), (37, 40, 25, 10), (37, 10, 21, 38), (29, 30, 19, 16), (5, 7, 30, 29), (5, 29, 32, 13), (4, 15, 33, 28), (4, 28, 31, 9), (2, 27, 33, 15), (2, 13, 32, 27), (0, 9, 31, 26), (0, 26, 30, 7), (5, 37, 38, 7), (5, 13, 40, 37), (4, 36, 41, 15), (4, 9, 39, 36), (2, 15, 41, 35), (2, 35, 40, 13), (0, 34, 39, 9), (0, 7, 38, 34)])
me_cube_003.polygons.foreach_set('use_smooth', [True] * 40)
me_cube_003.materials.append(mat_rubber)
me_cube_003.use_remesh_preserve_volume = False
me_cube_003.use_remesh_preserve_attributes = False
me_cube_003.use_mirror_vertex_groups = False
me_cube_003.update()
me_cube_002 = bpy.data.meshes.new('Cube.002')
me_cube_002.from_pydata([(-4.592, -3.537, -1.379), (-4.309, -3.094, 0.5236), (-4.592, -1.652, -1.379), (-4.309, -1.652, 0.5236), (-1.567, -3.537, -1.132), (-2.201, -3.094, 0.4971), (-1.567, -1.652, -1.132), (-2.201, -1.652, 0.4971), (-4.003, -3.537, -1.792), (-4.003, -1.652, -1.792), (-1.959, -3.537, -1.783), (-1.959, -1.652, -1.783), (-3.735, -2.386, 0.9819), (-3.735, -1.918, 0.9819), (-3.269, -2.386, 0.9742), (-3.269, -1.918, 0.9742), (-4.309, -2.93, 0.5236), (-4.592, -3.322, -1.379), (-2.201, -2.93, 0.4971), (-1.567, -3.322, -1.132), (-4.003, -3.322, -1.792), (-1.959, -3.322, -1.783), (-3.735, -2.332, 0.9819), (-3.269, -2.332, 0.9742)], [], [(16, 3, 2, 17), (3, 7, 6, 2), (18, 5, 4, 19), (5, 1, 0, 4), (19, 4, 10, 21), (18, 7, 15, 23), (20, 9, 11, 21), (17, 2, 9, 20), (2, 6, 11, 9), (4, 0, 8, 10), (23, 15, 13, 22), (16, 1, 12, 22), (1, 5, 14, 12), (7, 3, 13, 15), (3, 16, 22, 13), (14, 23, 22, 12), (0, 17, 20, 8), (8, 20, 21, 10), (5, 18, 23, 14), (6, 19, 21, 11), (7, 18, 19, 6), (1, 16, 17, 0)])
me_cube_002.polygons.foreach_set('use_smooth', [True] * 22)
_k = {(0, 1): 0.5098, (4, 5): 0.5098, (8, 10): 0.5098, (4, 10): 0.5098, (0, 8): 0.5098, (12, 14): 0.5098, (5, 14): 0.5098, (1, 12): 0.5098}
me_cube_002.attributes.new('crease_edge', 'FLOAT', 'EDGE').data.foreach_set('value', [_k.get((min(e.vertices), max(e.vertices)), 0.0) for e in me_cube_002.edges])
me_cube_002.materials.append(mat_wheelcasings)
me_cube_002.use_remesh_preserve_volume = False
me_cube_002.use_remesh_preserve_attributes = False
me_cube_002.use_mirror_vertex_groups = False
me_cube_002.update()

# ---- objects
ob_cube = bpy.data.objects.new('Cube', me_cube)
ob_sphere = bpy.data.objects.new('Sphere', me_sphere)
ob_cube_008 = bpy.data.objects.new('Cube.008', me_cube_010)
ob_cube_007 = bpy.data.objects.new('Cube.007', me_cube_009)
ob_cube_006 = bpy.data.objects.new('Cube.006', me_cube_008)
ob_cube_001 = bpy.data.objects.new('Cube.001', me_cube_007)
ob_cube_005 = bpy.data.objects.new('Cube.005', me_cube_005)
ob_cube_004 = bpy.data.objects.new('Cube.004', me_cube_004)
ob_cube_003 = bpy.data.objects.new('Cube.003', me_cube_003)
ob_cube_002 = bpy.data.objects.new('Cube.002', me_cube_002)
ob_camera = bpy.data.objects.new('Camera', cam_camera)
ob_lamp = bpy.data.objects.new('Lamp', light_lamp_003)
ob_point_001 = bpy.data.objects.new('Point.001', light_point_014)
ob_point_002 = bpy.data.objects.new('Point.002', light_point_015)
ob_point_003 = bpy.data.objects.new('Point.003', light_point_016)
ob_point_004 = bpy.data.objects.new('Point.004', light_point_017)
ob_point_005 = bpy.data.objects.new('Point.005', light_point_018)
ob_point = bpy.data.objects.new('Point', light_point_013)
ob_camera_001 = bpy.data.objects.new('Camera.001', cam_camera_002)

# ---- transforms, parenting, visibility, modifiers, constraints
ob_cube.location = (4.39, -3.399, -2.305)
ob_cube.lock_rotations_4d = False
ob_cube.empty_display_type = 'ARROWS'
ob_cube.lineart.crease_threshold = 0.0
_m = ob_cube.modifiers.new('Mirror', 'MIRROR')
_m.use_axis = (False, True, False)
_m.use_clip = True
_m = ob_cube.modifiers.new('Subsurf', 'SUBSURF')
_m.uv_smooth = 'PRESERVE_CORNERS'
_m.levels = 3
_m.render_levels = 3
_m.show_only_control_edges = False
ob_sphere.parent = ob_cube
ob_sphere.matrix_parent_inverse = Matrix(((-0.9989, 0.04627, 0.0, 4.543), (-0.04627, -0.9989, 0.0, -3.192), (-5.96e-08, 1.863e-09, 1.0, 2.305), (0.0, 0.0, 0.0, 1.0)))
ob_sphere.location = (4.39, -3.399, -2.305)
ob_sphere.rotation_euler = (0.0, -0.0, 3.095)
ob_sphere.scale = (0.1044, 0.1044, 0.1044)
ob_sphere.lineart.crease_threshold = 0.0
_m = ob_sphere.modifiers.new('Mirror', 'MIRROR')
_m.use_axis = (False, True, False)
ob_cube_008.parent = ob_cube
ob_cube_008.matrix_parent_inverse = Matrix(((-0.9989, 0.04627, 0.0, 4.543), (-0.04627, -0.9989, 0.0, -3.192), (-5.96e-08, 1.863e-09, 1.0, 2.305), (0.0, 0.0, 0.0, 1.0)))
ob_cube_008.location = (2.708, -3.333, -2.704)
ob_cube_008.rotation_euler = (2.126e-08, 0.5288, 3.095)
ob_cube_008.scale = (-0.1615, -0.1615, -0.1615)
ob_cube_008.lineart.crease_threshold = 0.0
_m = ob_cube_008.modifiers.new('Bevel', 'BEVEL')
_m.limit_method = 'NONE'
_m.spread = 0.0
_m = ob_cube_008.modifiers.new('Subsurf', 'SUBSURF')
_m.uv_smooth = 'PRESERVE_CORNERS'
_m.levels = 3
_m.render_levels = 3
_m.show_only_control_edges = False
ob_cube_007.parent = ob_cube
ob_cube_007.matrix_parent_inverse = Matrix(((-0.9989, 0.04627, 0.0, 4.543), (-0.04627, -0.9989, 0.0, -3.192), (-5.96e-08, 1.863e-09, 1.0, 2.305), (0.0, 0.0, 0.0, 1.0)))
ob_cube_007.location = (3.233, -3.35, -2.37)
ob_cube_007.rotation_euler = (0.0, -0.9182, 3.095)
ob_cube_007.scale = (0.1352, 0.1352, 0.1352)
ob_cube_007.lineart.crease_threshold = 0.0
_m = ob_cube_007.modifiers.new('Subsurf', 'SUBSURF')
_m.uv_smooth = 'PRESERVE_CORNERS'
_m.quality = 2
_m.levels = 3
_m.show_only_control_edges = False
ob_cube_006.parent = ob_cube
ob_cube_006.matrix_parent_inverse = Matrix(((-0.9989, 0.04627, 0.0, 4.543), (-0.04627, -0.9989, 0.0, -3.192), (-5.96e-08, 1.863e-09, 1.0, 2.305), (0.0, 0.0, 0.0, 1.0)))
ob_cube_006.location = (3.276, -3.353, -2.398)
ob_cube_006.rotation_euler = (1.046e-07, -1.009, 3.095)
ob_cube_006.scale = (0.1823, 0.1823, 0.1823)
ob_cube_006.lineart.crease_threshold = 0.0
_m = ob_cube_006.modifiers.new('Subsurf', 'SUBSURF')
_m.uv_smooth = 'PRESERVE_CORNERS'
_m.levels = 3
_m.render_levels = 3
_m.show_only_control_edges = False
_m = ob_cube_006.modifiers.new('Mirror', 'MIRROR')
_m.use_axis = (False, True, False)
_m.use_clip = True
ob_cube_001.parent = ob_cube
ob_cube_001.matrix_parent_inverse = Matrix(((-0.9989, 0.04627, 0.0, 4.543), (-0.04627, -0.9989, 0.0, -3.192), (-5.96e-08, 1.863e-09, 1.0, 2.305), (0.0, 0.0, 0.0, 1.0)))
ob_cube_001.location = (3.586, -3.367, -1.824)
ob_cube_001.rotation_euler = (-4.356e-08, 0.7472, 3.095)
ob_cube_001.scale = (0.112, 0.2433, 0.112)
ob_cube_001.lineart.crease_threshold = 0.0
_m = ob_cube_001.modifiers.new('Bevel', 'BEVEL')
_m.width = 0.237
_m.width_pct = 0.237
_m.segments = 2
_m.limit_method = 'NONE'
_m.spread = 0.0
_m = ob_cube_001.modifiers.new('Subsurf', 'SUBSURF')
_m.uv_smooth = 'PRESERVE_CORNERS'
_m.quality = 2
_m.show_only_control_edges = False
_m = ob_cube_001.modifiers.new('Mirror', 'MIRROR')
_m.use_axis = (False, True, False)
ob_cube_005.parent = ob_cube
ob_cube_005.matrix_parent_inverse = Matrix(((-0.9989, 0.04627, 0.0, 4.543), (-0.04627, -0.9989, 0.0, -3.192), (-5.96e-08, 1.863e-09, 1.0, 2.305), (0.0, 0.0, 0.0, 1.0)))
ob_cube_005.location = (4.392, -3.368, -2.305)
ob_cube_005.rotation_euler = (0.0, -0.0, 3.002)
ob_cube_005.scale = (0.2835, 0.1702, 0.2835)
ob_cube_005.lineart.crease_threshold = 0.0
_m = ob_cube_005.modifiers.new('Subsurf', 'SUBSURF')
_m.uv_smooth = 'PRESERVE_CORNERS'
_m.quality = 2
_m.levels = 2
_m.show_only_control_edges = False
_m = ob_cube_005.modifiers.new('Mirror', 'MIRROR')
_m.use_axis = (False, True, False)
ob_cube_004.parent = ob_cube
ob_cube_004.matrix_parent_inverse = Matrix(((-0.9989, 0.04627, 0.0, 4.543), (-0.04627, -0.9989, 0.0, -3.192), (-5.96e-08, 1.863e-09, 1.0, 2.305), (0.0, 0.0, 0.0, 1.0)))
ob_cube_004.location = (4.39, -3.399, -2.305)
ob_cube_004.rotation_euler = (0.0, -0.0, 3.07)
ob_cube_004.scale = (0.1919, 0.1919, 0.1919)
ob_cube_004.lineart.crease_threshold = 0.0
_m = ob_cube_004.modifiers.new('Subsurf', 'SUBSURF')
_m.uv_smooth = 'PRESERVE_CORNERS'
_m.quality = 2
_m.levels = 3
_m.show_only_control_edges = False
_m = ob_cube_004.modifiers.new('Mirror', 'MIRROR')
_m.use_axis = (False, True, False)
ob_cube_003.parent = ob_cube
ob_cube_003.matrix_parent_inverse = Matrix(((-0.9989, 0.04627, 0.0, 4.543), (-0.04627, -0.9989, 0.0, -3.192), (-5.96e-08, 1.863e-09, 1.0, 2.305), (0.0, 0.0, 0.0, 1.0)))
ob_cube_003.location = (2.906, -3.322, -2.347)
ob_cube_003.rotation_euler = (0.0, -0.0, 3.095)
ob_cube_003.scale = (0.3926, 0.2357, 0.3926)
ob_cube_003.lineart.crease_threshold = 0.0
_m = ob_cube_003.modifiers.new('Subsurf', 'SUBSURF')
_m.uv_smooth = 'PRESERVE_CORNERS'
_m.quality = 2
_m.levels = 2
_m.show_only_control_edges = False
_m = ob_cube_003.modifiers.new('Mirror', 'MIRROR')
_m.use_axis = (False, True, False)
ob_cube_002.parent = ob_cube
ob_cube_002.matrix_parent_inverse = Matrix(((-0.9989, 0.04627, 0.0, 4.543), (-0.04627, -0.9989, 0.0, -3.192), (-5.96e-08, 1.863e-09, 1.0, 2.305), (0.0, 0.0, 0.0, 1.0)))
ob_cube_002.location = (2.876, -3.321, -2.32)
ob_cube_002.rotation_euler = (0.0, -0.0, 3.095)
ob_cube_002.scale = (0.3044, 0.3044, 0.3044)
ob_cube_002.lineart.crease_threshold = 0.0
_m = ob_cube_002.modifiers.new('Subsurf', 'SUBSURF')
_m.uv_smooth = 'PRESERVE_CORNERS'
_m.quality = 2
_m.levels = 3
_m.show_only_control_edges = False
_m = ob_cube_002.modifiers.new('Mirror', 'MIRROR')
_m.use_axis = (False, True, False)
ob_camera.location = (-2.823, 3.606, -1.792)
ob_camera.rotation_euler = (1.521, 0.01082, 3.91)
ob_camera.lock_rotations_4d = False
ob_camera.empty_display_type = 'ARROWS'
ob_camera.color = (0.0, 0.0, 0.0, 0.0)
ob_camera.display_type = 'WIRE'
ob_camera.lineart.crease_threshold = 0.0
ob_lamp.location = (5.021, -9.853, 9.163)
ob_lamp.rotation_euler = (0.6503, 0.05522, -0.1347)
ob_lamp.scale = (1.502, 1.502, 1.502)
ob_lamp.lock_rotations_4d = False
ob_lamp.empty_display_type = 'ARROWS'
ob_lamp.color = (0.0, 0.0, 0.0, 0.0)
ob_lamp.lineart.crease_threshold = 0.0
ob_point_001.location = (-2.261, -5.878, -9.19)
ob_point_001.lineart.crease_threshold = 0.0
ob_point_002.location = (-5.711, 6.788, -4.668)
ob_point_002.lineart.crease_threshold = 0.0
ob_point_003.location = (6.942, 6.065, -4.199)
ob_point_003.lineart.crease_threshold = 0.0
ob_point_004.location = (11.87, 3.721, 6.66)
ob_point_004.lineart.crease_threshold = 0.0
ob_point_005.location = (-0.7791, 4.444, 6.191)
ob_point_005.lineart.crease_threshold = 0.0
ob_point.location = (5.728, -0.6062, -9.013)
ob_point.rotation_euler = (0.0, -0.0, 3.357)
ob_point.lineart.crease_threshold = 0.0
ob_camera_001.location = (-8.112, -3.904, 20.93)
ob_camera_001.rotation_euler = (0.5033, 0.01248, 4.721)
ob_camera_001.scale = (1.502, 1.502, 1.502)
ob_camera_001.lock_rotations_4d = False
ob_camera_001.empty_display_type = 'ARROWS'
ob_camera_001.color = (0.0, 0.0, 0.0, 0.0)
ob_camera_001.display_type = 'WIRE'
ob_camera_001.lineart.crease_threshold = 0.0

# ---- collection membership
col_collection_1.objects.link(ob_cube)
col_collection_1.objects.link(ob_sphere)
col_collection_1.objects.link(ob_cube_008)
col_collection_1.objects.link(ob_cube_007)
col_collection_1.objects.link(ob_cube_006)
col_collection_1.objects.link(ob_cube_001)
col_collection_1.objects.link(ob_cube_005)
col_collection_1.objects.link(ob_cube_004)
col_collection_1.objects.link(ob_cube_003)
col_collection_1.objects.link(ob_cube_002)
col_collection_1.objects.link(ob_camera)
col_collection_1.objects.link(ob_lamp)
col_collection_1.objects.link(ob_point_001)
col_collection_1.objects.link(ob_point_002)
col_collection_1.objects.link(ob_point_003)
col_collection_1.objects.link(ob_point_004)
col_collection_1.objects.link(ob_point_005)
col_collection_1.objects.link(ob_point)
col_collection_1.objects.link(ob_camera_001)

# ---- scene / render settings (as saved in the file)
scene.camera = ob_camera_001
scene.frame_start = 1; scene.frame_end = 250; scene.frame_set(1)
scene.render.engine = 'BLENDER_EEVEE_NEXT'
scene.render.image_settings.compression = 100
scene.render.resolution_x = 362
scene.render.resolution_y = 365
scene.render.dither_intensity = 0.0
scene.render.film_transparent = True
scene.cycles.use_denoising = False
scene.cycles.samples = 128
scene.cycles.sampling_pattern = 'TABULATED_SOBOL'
scene.cycles.light_sampling_threshold = 0.0
scene.cycles.use_adaptive_sampling = False
scene.cycles.use_light_tree = False
scene.cycles.blur_glossy = 0.0
scene.cycles.sample_clamp_indirect = 0.0
scene.view_settings.view_transform = 'Standard'
bpy.context.view_layer.update()
